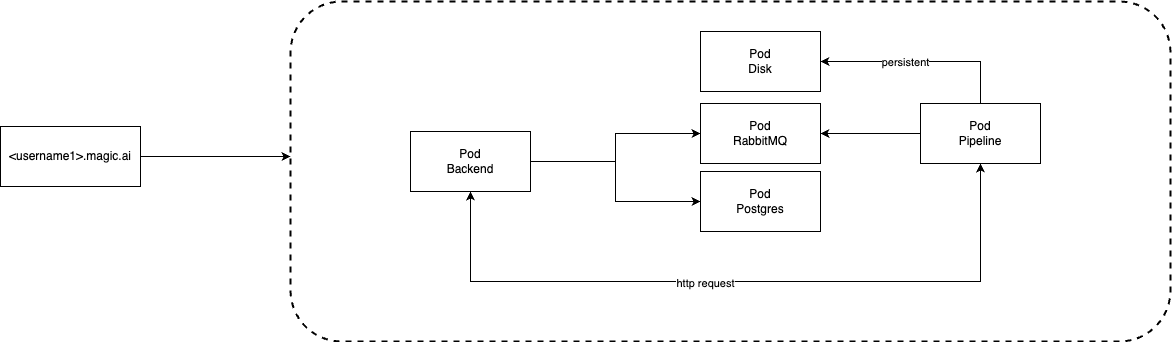

The diagram above was exported from draw.io. Its source (the exported page's mxGraphModel, read from the mxfile embedded in the PNG):
<mxGraphModel dx="1620" dy="714" grid="1" gridSize="10" guides="1" tooltips="1" connect="1" arrows="1" fold="1" page="1" pageScale="1" pageWidth="827" pageHeight="1169" math="0" shadow="0">
  <root>
    <mxCell id="0" />
    <mxCell id="1" style="locked=1;" parent="0" />
    <mxCell id="46MS2vJ6u80EQ24eMt_M-2" value="地板" style="locked=1;" parent="0" />
    <mxCell id="46MS2vJ6u80EQ24eMt_M-3" value="" style="rounded=1;whiteSpace=wrap;html=1;strokeWidth=2;dashed=1;" vertex="1" parent="46MS2vJ6u80EQ24eMt_M-2">
      <mxGeometry x="220" y="130" width="880" height="340" as="geometry" />
    </mxCell>
    <mxCell id="46MS2vJ6u80EQ24eMt_M-4" value="服务" style="locked=1;" parent="0" />
    <mxCell id="46MS2vJ6u80EQ24eMt_M-29" value="" style="group" vertex="1" connectable="0" parent="46MS2vJ6u80EQ24eMt_M-4">
      <mxGeometry x="340" y="160" width="630" height="250" as="geometry" />
    </mxCell>
    <mxCell id="46MS2vJ6u80EQ24eMt_M-8" value="Pod&lt;br&gt;Backend" style="rounded=0;whiteSpace=wrap;html=1;" vertex="1" parent="46MS2vJ6u80EQ24eMt_M-29">
      <mxGeometry y="100" width="120" height="60" as="geometry" />
    </mxCell>
    <mxCell id="46MS2vJ6u80EQ24eMt_M-11" style="edgeStyle=orthogonalEdgeStyle;rounded=0;orthogonalLoop=1;jettySize=auto;html=1;exitX=0.5;exitY=1;exitDx=0;exitDy=0;" edge="1" parent="46MS2vJ6u80EQ24eMt_M-29" source="46MS2vJ6u80EQ24eMt_M-8" target="46MS2vJ6u80EQ24eMt_M-8">
      <mxGeometry relative="1" as="geometry" />
    </mxCell>
    <mxCell id="46MS2vJ6u80EQ24eMt_M-14" value="Pod&lt;br&gt;Postgres" style="rounded=0;whiteSpace=wrap;html=1;" vertex="1" parent="46MS2vJ6u80EQ24eMt_M-29">
      <mxGeometry x="290" y="140" width="120" height="60" as="geometry" />
    </mxCell>
    <mxCell id="46MS2vJ6u80EQ24eMt_M-21" style="edgeStyle=orthogonalEdgeStyle;rounded=0;orthogonalLoop=1;jettySize=auto;html=1;entryX=0;entryY=0.5;entryDx=0;entryDy=0;" edge="1" parent="46MS2vJ6u80EQ24eMt_M-29" source="46MS2vJ6u80EQ24eMt_M-8" target="46MS2vJ6u80EQ24eMt_M-14">
      <mxGeometry relative="1" as="geometry" />
    </mxCell>
    <mxCell id="46MS2vJ6u80EQ24eMt_M-17" value="Pod&lt;br&gt;RabbitMQ" style="rounded=0;whiteSpace=wrap;html=1;" vertex="1" parent="46MS2vJ6u80EQ24eMt_M-29">
      <mxGeometry x="290" y="72" width="120" height="60" as="geometry" />
    </mxCell>
    <mxCell id="46MS2vJ6u80EQ24eMt_M-20" style="edgeStyle=orthogonalEdgeStyle;rounded=0;orthogonalLoop=1;jettySize=auto;html=1;entryX=0;entryY=0.5;entryDx=0;entryDy=0;" edge="1" parent="46MS2vJ6u80EQ24eMt_M-29" source="46MS2vJ6u80EQ24eMt_M-8" target="46MS2vJ6u80EQ24eMt_M-17">
      <mxGeometry relative="1" as="geometry" />
    </mxCell>
    <mxCell id="46MS2vJ6u80EQ24eMt_M-24" style="edgeStyle=orthogonalEdgeStyle;rounded=0;orthogonalLoop=1;jettySize=auto;html=1;entryX=1;entryY=0.5;entryDx=0;entryDy=0;" edge="1" parent="46MS2vJ6u80EQ24eMt_M-29" source="46MS2vJ6u80EQ24eMt_M-22" target="46MS2vJ6u80EQ24eMt_M-17">
      <mxGeometry relative="1" as="geometry" />
    </mxCell>
    <mxCell id="46MS2vJ6u80EQ24eMt_M-22" value="Pod&lt;br&gt;Pipeline" style="rounded=0;whiteSpace=wrap;html=1;" vertex="1" parent="46MS2vJ6u80EQ24eMt_M-29">
      <mxGeometry x="510" y="72" width="120" height="60" as="geometry" />
    </mxCell>
    <mxCell id="46MS2vJ6u80EQ24eMt_M-25" style="edgeStyle=orthogonalEdgeStyle;rounded=0;orthogonalLoop=1;jettySize=auto;html=1;entryX=0.5;entryY=1;entryDx=0;entryDy=0;startArrow=classic;startFill=1;" edge="1" parent="46MS2vJ6u80EQ24eMt_M-29" source="46MS2vJ6u80EQ24eMt_M-8" target="46MS2vJ6u80EQ24eMt_M-22">
      <mxGeometry relative="1" as="geometry">
        <Array as="points">
          <mxPoint x="60" y="250" />
          <mxPoint x="570" y="250" />
        </Array>
      </mxGeometry>
    </mxCell>
    <mxCell id="46MS2vJ6u80EQ24eMt_M-27" value="http request" style="edgeLabel;html=1;align=center;verticalAlign=middle;resizable=0;points=[];" vertex="1" connectable="0" parent="46MS2vJ6u80EQ24eMt_M-25">
      <mxGeometry x="-0.0972" y="-1" relative="1" as="geometry">
        <mxPoint as="offset" />
      </mxGeometry>
    </mxCell>
    <mxCell id="46MS2vJ6u80EQ24eMt_M-23" value="Pod&lt;br&gt;Disk" style="rounded=0;whiteSpace=wrap;html=1;" vertex="1" parent="46MS2vJ6u80EQ24eMt_M-29">
      <mxGeometry x="290" width="120" height="60" as="geometry" />
    </mxCell>
    <mxCell id="46MS2vJ6u80EQ24eMt_M-26" style="edgeStyle=orthogonalEdgeStyle;rounded=0;orthogonalLoop=1;jettySize=auto;html=1;entryX=1;entryY=0.5;entryDx=0;entryDy=0;" edge="1" parent="46MS2vJ6u80EQ24eMt_M-29" source="46MS2vJ6u80EQ24eMt_M-22" target="46MS2vJ6u80EQ24eMt_M-23">
      <mxGeometry relative="1" as="geometry">
        <Array as="points">
          <mxPoint x="570" y="30" />
        </Array>
      </mxGeometry>
    </mxCell>
    <mxCell id="46MS2vJ6u80EQ24eMt_M-28" value="persistent" style="edgeLabel;html=1;align=center;verticalAlign=middle;resizable=0;points=[];" vertex="1" connectable="0" parent="46MS2vJ6u80EQ24eMt_M-26">
      <mxGeometry x="0.1683" relative="1" as="geometry">
        <mxPoint as="offset" />
      </mxGeometry>
    </mxCell>
    <mxCell id="46MS2vJ6u80EQ24eMt_M-32" style="edgeStyle=orthogonalEdgeStyle;rounded=0;orthogonalLoop=1;jettySize=auto;html=1;entryX=0;entryY=0.456;entryDx=0;entryDy=0;entryPerimeter=0;" edge="1" parent="46MS2vJ6u80EQ24eMt_M-4" source="46MS2vJ6u80EQ24eMt_M-30" target="46MS2vJ6u80EQ24eMt_M-3">
      <mxGeometry relative="1" as="geometry" />
    </mxCell>
    <mxCell id="46MS2vJ6u80EQ24eMt_M-30" value="&amp;lt;username1&amp;gt;.magic.ai" style="rounded=0;whiteSpace=wrap;html=1;" vertex="1" parent="46MS2vJ6u80EQ24eMt_M-4">
      <mxGeometry x="-70" y="255" width="140" height="60" as="geometry" />
    </mxCell>
  </root>
</mxGraphModel>